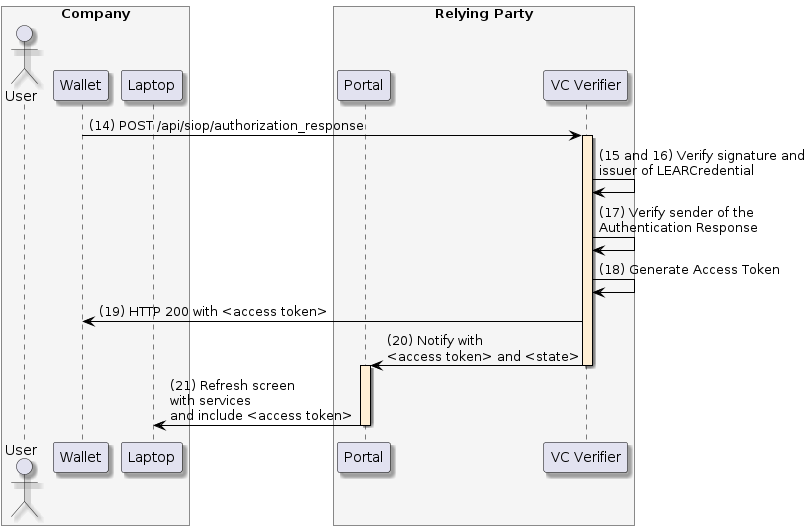

The diagram above was rendered by PlantUML. Its source (embedded in the PNG):
@startuml
skinparam shadowing true
skinparam ParticipantBorderColor black
skinparam arrowcolor black
skinparam SequenceLifeLineBorderColor black
skinparam SequenceLifeLineBackgroundColor PapayaWhip
	box "Company" #WhiteSmoke
    actor "User" as user
    participant "Wallet" as mobile
    participant "Laptop" as browser
end box
box "Relying Party" #WhiteSmoke
    participant "Portal" as portal
    participant "VC Verifier" as verifier
end box

mobile -> verifier ++: (14) POST /api/siop/authorization_response

verifier -> verifier: (15 and 16) Verify signature and\nissuer of LEARCredential

verifier -> verifier: (17) Verify sender of the\nAuthentication Response

verifier -> verifier: (18) Generate Access Token

verifier -> mobile: (19) HTTP 200 with <access token>

verifier -> portal --++: (20) Notify with\n<access token> and <state>

portal -> browser --: (21) Refresh screen\nwith services\nand include <access token>
@enduml